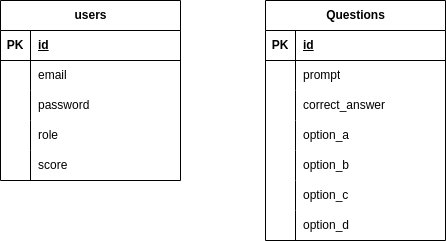

The diagram above was exported from draw.io. Its source (the exported page's mxGraphModel, read from the mxfile embedded in the PNG):
<mxGraphModel dx="999" dy="516" grid="1" gridSize="10" guides="1" tooltips="1" connect="1" arrows="1" fold="1" page="1" pageScale="1" pageWidth="850" pageHeight="1100" math="0" shadow="0">
  <root>
    <mxCell id="0" />
    <mxCell id="1" parent="0" />
    <mxCell id="L8Z88eIDNmT2zb2YQlpw-23" value="Questions" style="shape=table;startSize=30;container=1;collapsible=1;childLayout=tableLayout;fixedRows=1;rowLines=0;fontStyle=1;align=center;resizeLast=1;html=1;" vertex="1" parent="1">
      <mxGeometry x="425" y="110" width="180" height="240" as="geometry" />
    </mxCell>
    <mxCell id="L8Z88eIDNmT2zb2YQlpw-24" value="" style="shape=tableRow;horizontal=0;startSize=0;swimlaneHead=0;swimlaneBody=0;fillColor=none;collapsible=0;dropTarget=0;points=[[0,0.5],[1,0.5]];portConstraint=eastwest;top=0;left=0;right=0;bottom=1;" vertex="1" parent="L8Z88eIDNmT2zb2YQlpw-23">
      <mxGeometry y="30" width="180" height="30" as="geometry" />
    </mxCell>
    <mxCell id="L8Z88eIDNmT2zb2YQlpw-25" value="PK" style="shape=partialRectangle;connectable=0;fillColor=none;top=0;left=0;bottom=0;right=0;fontStyle=1;overflow=hidden;whiteSpace=wrap;html=1;" vertex="1" parent="L8Z88eIDNmT2zb2YQlpw-24">
      <mxGeometry width="30" height="30" as="geometry">
        <mxRectangle width="30" height="30" as="alternateBounds" />
      </mxGeometry>
    </mxCell>
    <mxCell id="L8Z88eIDNmT2zb2YQlpw-26" value="id" style="shape=partialRectangle;connectable=0;fillColor=none;top=0;left=0;bottom=0;right=0;align=left;spacingLeft=6;fontStyle=5;overflow=hidden;whiteSpace=wrap;html=1;" vertex="1" parent="L8Z88eIDNmT2zb2YQlpw-24">
      <mxGeometry x="30" width="150" height="30" as="geometry">
        <mxRectangle width="150" height="30" as="alternateBounds" />
      </mxGeometry>
    </mxCell>
    <mxCell id="L8Z88eIDNmT2zb2YQlpw-27" value="" style="shape=tableRow;horizontal=0;startSize=0;swimlaneHead=0;swimlaneBody=0;fillColor=none;collapsible=0;dropTarget=0;points=[[0,0.5],[1,0.5]];portConstraint=eastwest;top=0;left=0;right=0;bottom=0;" vertex="1" parent="L8Z88eIDNmT2zb2YQlpw-23">
      <mxGeometry y="60" width="180" height="30" as="geometry" />
    </mxCell>
    <mxCell id="L8Z88eIDNmT2zb2YQlpw-28" value="" style="shape=partialRectangle;connectable=0;fillColor=none;top=0;left=0;bottom=0;right=0;editable=1;overflow=hidden;whiteSpace=wrap;html=1;" vertex="1" parent="L8Z88eIDNmT2zb2YQlpw-27">
      <mxGeometry width="30" height="30" as="geometry">
        <mxRectangle width="30" height="30" as="alternateBounds" />
      </mxGeometry>
    </mxCell>
    <mxCell id="L8Z88eIDNmT2zb2YQlpw-29" value="prompt" style="shape=partialRectangle;connectable=0;fillColor=none;top=0;left=0;bottom=0;right=0;align=left;spacingLeft=6;overflow=hidden;whiteSpace=wrap;html=1;" vertex="1" parent="L8Z88eIDNmT2zb2YQlpw-27">
      <mxGeometry x="30" width="150" height="30" as="geometry">
        <mxRectangle width="150" height="30" as="alternateBounds" />
      </mxGeometry>
    </mxCell>
    <mxCell id="L8Z88eIDNmT2zb2YQlpw-30" value="" style="shape=tableRow;horizontal=0;startSize=0;swimlaneHead=0;swimlaneBody=0;fillColor=none;collapsible=0;dropTarget=0;points=[[0,0.5],[1,0.5]];portConstraint=eastwest;top=0;left=0;right=0;bottom=0;" vertex="1" parent="L8Z88eIDNmT2zb2YQlpw-23">
      <mxGeometry y="90" width="180" height="30" as="geometry" />
    </mxCell>
    <mxCell id="L8Z88eIDNmT2zb2YQlpw-31" value="" style="shape=partialRectangle;connectable=0;fillColor=none;top=0;left=0;bottom=0;right=0;editable=1;overflow=hidden;whiteSpace=wrap;html=1;" vertex="1" parent="L8Z88eIDNmT2zb2YQlpw-30">
      <mxGeometry width="30" height="30" as="geometry">
        <mxRectangle width="30" height="30" as="alternateBounds" />
      </mxGeometry>
    </mxCell>
    <mxCell id="L8Z88eIDNmT2zb2YQlpw-32" value="correct_answer" style="shape=partialRectangle;connectable=0;fillColor=none;top=0;left=0;bottom=0;right=0;align=left;spacingLeft=6;overflow=hidden;whiteSpace=wrap;html=1;" vertex="1" parent="L8Z88eIDNmT2zb2YQlpw-30">
      <mxGeometry x="30" width="150" height="30" as="geometry">
        <mxRectangle width="150" height="30" as="alternateBounds" />
      </mxGeometry>
    </mxCell>
    <mxCell id="L8Z88eIDNmT2zb2YQlpw-33" value="" style="shape=tableRow;horizontal=0;startSize=0;swimlaneHead=0;swimlaneBody=0;fillColor=none;collapsible=0;dropTarget=0;points=[[0,0.5],[1,0.5]];portConstraint=eastwest;top=0;left=0;right=0;bottom=0;" vertex="1" parent="L8Z88eIDNmT2zb2YQlpw-23">
      <mxGeometry y="120" width="180" height="30" as="geometry" />
    </mxCell>
    <mxCell id="L8Z88eIDNmT2zb2YQlpw-34" value="" style="shape=partialRectangle;connectable=0;fillColor=none;top=0;left=0;bottom=0;right=0;editable=1;overflow=hidden;whiteSpace=wrap;html=1;" vertex="1" parent="L8Z88eIDNmT2zb2YQlpw-33">
      <mxGeometry width="30" height="30" as="geometry">
        <mxRectangle width="30" height="30" as="alternateBounds" />
      </mxGeometry>
    </mxCell>
    <mxCell id="L8Z88eIDNmT2zb2YQlpw-35" value="option_a" style="shape=partialRectangle;connectable=0;fillColor=none;top=0;left=0;bottom=0;right=0;align=left;spacingLeft=6;overflow=hidden;whiteSpace=wrap;html=1;" vertex="1" parent="L8Z88eIDNmT2zb2YQlpw-33">
      <mxGeometry x="30" width="150" height="30" as="geometry">
        <mxRectangle width="150" height="30" as="alternateBounds" />
      </mxGeometry>
    </mxCell>
    <mxCell id="L8Z88eIDNmT2zb2YQlpw-36" value="" style="shape=tableRow;horizontal=0;startSize=0;swimlaneHead=0;swimlaneBody=0;fillColor=none;collapsible=0;dropTarget=0;points=[[0,0.5],[1,0.5]];portConstraint=eastwest;top=0;left=0;right=0;bottom=0;" vertex="1" parent="L8Z88eIDNmT2zb2YQlpw-23">
      <mxGeometry y="150" width="180" height="30" as="geometry" />
    </mxCell>
    <mxCell id="L8Z88eIDNmT2zb2YQlpw-37" value="" style="shape=partialRectangle;connectable=0;fillColor=none;top=0;left=0;bottom=0;right=0;editable=1;overflow=hidden;whiteSpace=wrap;html=1;" vertex="1" parent="L8Z88eIDNmT2zb2YQlpw-36">
      <mxGeometry width="30" height="30" as="geometry">
        <mxRectangle width="30" height="30" as="alternateBounds" />
      </mxGeometry>
    </mxCell>
    <mxCell id="L8Z88eIDNmT2zb2YQlpw-38" value="option_b" style="shape=partialRectangle;connectable=0;fillColor=none;top=0;left=0;bottom=0;right=0;align=left;spacingLeft=6;overflow=hidden;whiteSpace=wrap;html=1;" vertex="1" parent="L8Z88eIDNmT2zb2YQlpw-36">
      <mxGeometry x="30" width="150" height="30" as="geometry">
        <mxRectangle width="150" height="30" as="alternateBounds" />
      </mxGeometry>
    </mxCell>
    <mxCell id="L8Z88eIDNmT2zb2YQlpw-39" value="" style="shape=tableRow;horizontal=0;startSize=0;swimlaneHead=0;swimlaneBody=0;fillColor=none;collapsible=0;dropTarget=0;points=[[0,0.5],[1,0.5]];portConstraint=eastwest;top=0;left=0;right=0;bottom=0;" vertex="1" parent="L8Z88eIDNmT2zb2YQlpw-23">
      <mxGeometry y="180" width="180" height="30" as="geometry" />
    </mxCell>
    <mxCell id="L8Z88eIDNmT2zb2YQlpw-40" value="" style="shape=partialRectangle;connectable=0;fillColor=none;top=0;left=0;bottom=0;right=0;editable=1;overflow=hidden;whiteSpace=wrap;html=1;" vertex="1" parent="L8Z88eIDNmT2zb2YQlpw-39">
      <mxGeometry width="30" height="30" as="geometry">
        <mxRectangle width="30" height="30" as="alternateBounds" />
      </mxGeometry>
    </mxCell>
    <mxCell id="L8Z88eIDNmT2zb2YQlpw-41" value="option_c" style="shape=partialRectangle;connectable=0;fillColor=none;top=0;left=0;bottom=0;right=0;align=left;spacingLeft=6;overflow=hidden;whiteSpace=wrap;html=1;" vertex="1" parent="L8Z88eIDNmT2zb2YQlpw-39">
      <mxGeometry x="30" width="150" height="30" as="geometry">
        <mxRectangle width="150" height="30" as="alternateBounds" />
      </mxGeometry>
    </mxCell>
    <mxCell id="L8Z88eIDNmT2zb2YQlpw-42" value="" style="shape=tableRow;horizontal=0;startSize=0;swimlaneHead=0;swimlaneBody=0;fillColor=none;collapsible=0;dropTarget=0;points=[[0,0.5],[1,0.5]];portConstraint=eastwest;top=0;left=0;right=0;bottom=0;" vertex="1" parent="L8Z88eIDNmT2zb2YQlpw-23">
      <mxGeometry y="210" width="180" height="30" as="geometry" />
    </mxCell>
    <mxCell id="L8Z88eIDNmT2zb2YQlpw-43" value="" style="shape=partialRectangle;connectable=0;fillColor=none;top=0;left=0;bottom=0;right=0;editable=1;overflow=hidden;whiteSpace=wrap;html=1;" vertex="1" parent="L8Z88eIDNmT2zb2YQlpw-42">
      <mxGeometry width="30" height="30" as="geometry">
        <mxRectangle width="30" height="30" as="alternateBounds" />
      </mxGeometry>
    </mxCell>
    <mxCell id="L8Z88eIDNmT2zb2YQlpw-44" value="option_d" style="shape=partialRectangle;connectable=0;fillColor=none;top=0;left=0;bottom=0;right=0;align=left;spacingLeft=6;overflow=hidden;whiteSpace=wrap;html=1;" vertex="1" parent="L8Z88eIDNmT2zb2YQlpw-42">
      <mxGeometry x="30" width="150" height="30" as="geometry">
        <mxRectangle width="150" height="30" as="alternateBounds" />
      </mxGeometry>
    </mxCell>
    <mxCell id="L8Z88eIDNmT2zb2YQlpw-45" value="users" style="shape=table;startSize=30;container=1;collapsible=1;childLayout=tableLayout;fixedRows=1;rowLines=0;fontStyle=1;align=center;resizeLast=1;html=1;" vertex="1" parent="1">
      <mxGeometry x="160" y="110" width="180" height="180" as="geometry" />
    </mxCell>
    <mxCell id="L8Z88eIDNmT2zb2YQlpw-46" value="" style="shape=tableRow;horizontal=0;startSize=0;swimlaneHead=0;swimlaneBody=0;fillColor=none;collapsible=0;dropTarget=0;points=[[0,0.5],[1,0.5]];portConstraint=eastwest;top=0;left=0;right=0;bottom=1;" vertex="1" parent="L8Z88eIDNmT2zb2YQlpw-45">
      <mxGeometry y="30" width="180" height="30" as="geometry" />
    </mxCell>
    <mxCell id="L8Z88eIDNmT2zb2YQlpw-47" value="PK" style="shape=partialRectangle;connectable=0;fillColor=none;top=0;left=0;bottom=0;right=0;fontStyle=1;overflow=hidden;whiteSpace=wrap;html=1;" vertex="1" parent="L8Z88eIDNmT2zb2YQlpw-46">
      <mxGeometry width="30" height="30" as="geometry">
        <mxRectangle width="30" height="30" as="alternateBounds" />
      </mxGeometry>
    </mxCell>
    <mxCell id="L8Z88eIDNmT2zb2YQlpw-48" value="id" style="shape=partialRectangle;connectable=0;fillColor=none;top=0;left=0;bottom=0;right=0;align=left;spacingLeft=6;fontStyle=5;overflow=hidden;whiteSpace=wrap;html=1;" vertex="1" parent="L8Z88eIDNmT2zb2YQlpw-46">
      <mxGeometry x="30" width="150" height="30" as="geometry">
        <mxRectangle width="150" height="30" as="alternateBounds" />
      </mxGeometry>
    </mxCell>
    <mxCell id="L8Z88eIDNmT2zb2YQlpw-49" value="" style="shape=tableRow;horizontal=0;startSize=0;swimlaneHead=0;swimlaneBody=0;fillColor=none;collapsible=0;dropTarget=0;points=[[0,0.5],[1,0.5]];portConstraint=eastwest;top=0;left=0;right=0;bottom=0;" vertex="1" parent="L8Z88eIDNmT2zb2YQlpw-45">
      <mxGeometry y="60" width="180" height="30" as="geometry" />
    </mxCell>
    <mxCell id="L8Z88eIDNmT2zb2YQlpw-50" value="" style="shape=partialRectangle;connectable=0;fillColor=none;top=0;left=0;bottom=0;right=0;editable=1;overflow=hidden;whiteSpace=wrap;html=1;" vertex="1" parent="L8Z88eIDNmT2zb2YQlpw-49">
      <mxGeometry width="30" height="30" as="geometry">
        <mxRectangle width="30" height="30" as="alternateBounds" />
      </mxGeometry>
    </mxCell>
    <mxCell id="L8Z88eIDNmT2zb2YQlpw-51" value="email" style="shape=partialRectangle;connectable=0;fillColor=none;top=0;left=0;bottom=0;right=0;align=left;spacingLeft=6;overflow=hidden;whiteSpace=wrap;html=1;" vertex="1" parent="L8Z88eIDNmT2zb2YQlpw-49">
      <mxGeometry x="30" width="150" height="30" as="geometry">
        <mxRectangle width="150" height="30" as="alternateBounds" />
      </mxGeometry>
    </mxCell>
    <mxCell id="L8Z88eIDNmT2zb2YQlpw-52" value="" style="shape=tableRow;horizontal=0;startSize=0;swimlaneHead=0;swimlaneBody=0;fillColor=none;collapsible=0;dropTarget=0;points=[[0,0.5],[1,0.5]];portConstraint=eastwest;top=0;left=0;right=0;bottom=0;" vertex="1" parent="L8Z88eIDNmT2zb2YQlpw-45">
      <mxGeometry y="90" width="180" height="30" as="geometry" />
    </mxCell>
    <mxCell id="L8Z88eIDNmT2zb2YQlpw-53" value="" style="shape=partialRectangle;connectable=0;fillColor=none;top=0;left=0;bottom=0;right=0;editable=1;overflow=hidden;whiteSpace=wrap;html=1;" vertex="1" parent="L8Z88eIDNmT2zb2YQlpw-52">
      <mxGeometry width="30" height="30" as="geometry">
        <mxRectangle width="30" height="30" as="alternateBounds" />
      </mxGeometry>
    </mxCell>
    <mxCell id="L8Z88eIDNmT2zb2YQlpw-54" value="password" style="shape=partialRectangle;connectable=0;fillColor=none;top=0;left=0;bottom=0;right=0;align=left;spacingLeft=6;overflow=hidden;whiteSpace=wrap;html=1;" vertex="1" parent="L8Z88eIDNmT2zb2YQlpw-52">
      <mxGeometry x="30" width="150" height="30" as="geometry">
        <mxRectangle width="150" height="30" as="alternateBounds" />
      </mxGeometry>
    </mxCell>
    <mxCell id="L8Z88eIDNmT2zb2YQlpw-55" value="" style="shape=tableRow;horizontal=0;startSize=0;swimlaneHead=0;swimlaneBody=0;fillColor=none;collapsible=0;dropTarget=0;points=[[0,0.5],[1,0.5]];portConstraint=eastwest;top=0;left=0;right=0;bottom=0;" vertex="1" parent="L8Z88eIDNmT2zb2YQlpw-45">
      <mxGeometry y="120" width="180" height="30" as="geometry" />
    </mxCell>
    <mxCell id="L8Z88eIDNmT2zb2YQlpw-56" value="" style="shape=partialRectangle;connectable=0;fillColor=none;top=0;left=0;bottom=0;right=0;editable=1;overflow=hidden;whiteSpace=wrap;html=1;" vertex="1" parent="L8Z88eIDNmT2zb2YQlpw-55">
      <mxGeometry width="30" height="30" as="geometry">
        <mxRectangle width="30" height="30" as="alternateBounds" />
      </mxGeometry>
    </mxCell>
    <mxCell id="L8Z88eIDNmT2zb2YQlpw-57" value="role" style="shape=partialRectangle;connectable=0;fillColor=none;top=0;left=0;bottom=0;right=0;align=left;spacingLeft=6;overflow=hidden;whiteSpace=wrap;html=1;" vertex="1" parent="L8Z88eIDNmT2zb2YQlpw-55">
      <mxGeometry x="30" width="150" height="30" as="geometry">
        <mxRectangle width="150" height="30" as="alternateBounds" />
      </mxGeometry>
    </mxCell>
    <mxCell id="L8Z88eIDNmT2zb2YQlpw-58" value="" style="shape=tableRow;horizontal=0;startSize=0;swimlaneHead=0;swimlaneBody=0;fillColor=none;collapsible=0;dropTarget=0;points=[[0,0.5],[1,0.5]];portConstraint=eastwest;top=0;left=0;right=0;bottom=0;" vertex="1" parent="L8Z88eIDNmT2zb2YQlpw-45">
      <mxGeometry y="150" width="180" height="30" as="geometry" />
    </mxCell>
    <mxCell id="L8Z88eIDNmT2zb2YQlpw-59" value="" style="shape=partialRectangle;connectable=0;fillColor=none;top=0;left=0;bottom=0;right=0;editable=1;overflow=hidden;whiteSpace=wrap;html=1;" vertex="1" parent="L8Z88eIDNmT2zb2YQlpw-58">
      <mxGeometry width="30" height="30" as="geometry">
        <mxRectangle width="30" height="30" as="alternateBounds" />
      </mxGeometry>
    </mxCell>
    <mxCell id="L8Z88eIDNmT2zb2YQlpw-60" value="score" style="shape=partialRectangle;connectable=0;fillColor=none;top=0;left=0;bottom=0;right=0;align=left;spacingLeft=6;overflow=hidden;whiteSpace=wrap;html=1;" vertex="1" parent="L8Z88eIDNmT2zb2YQlpw-58">
      <mxGeometry x="30" width="150" height="30" as="geometry">
        <mxRectangle width="150" height="30" as="alternateBounds" />
      </mxGeometry>
    </mxCell>
  </root>
</mxGraphModel>